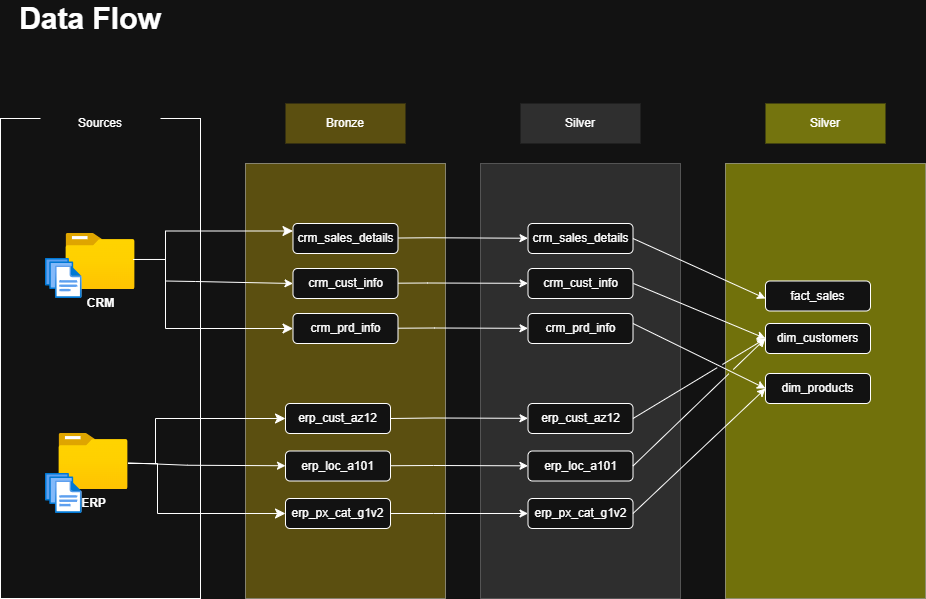

The diagram above was exported from draw.io. Its source (the exported page's mxGraphModel, read from the mxfile embedded in the PNG):
<mxGraphModel dx="1042" dy="626" grid="1" gridSize="10" guides="1" tooltips="1" connect="1" arrows="1" fold="1" page="1" pageScale="1" pageWidth="850" pageHeight="1100" math="0" shadow="0">
  <root>
    <mxCell id="0" />
    <mxCell id="1" parent="0" />
    <mxCell id="PW4ZihdryqZLvxjIWCNy-2" parent="1" style="rounded=0;whiteSpace=wrap;html=1;rotation=-90;" value="" vertex="1">
      <mxGeometry height="200" width="480" x="-105" y="295" as="geometry" />
    </mxCell>
    <mxCell id="PW4ZihdryqZLvxjIWCNy-3" parent="1" style="text;html=1;whiteSpace=wrap;strokeColor=none;fillColor=none;align=center;verticalAlign=middle;rounded=0;fontSize=30;fontStyle=1" value="Data Flow" vertex="1">
      <mxGeometry height="30" width="170" x="40" y="40" as="geometry" />
    </mxCell>
    <mxCell id="PW4ZihdryqZLvxjIWCNy-5" parent="1" style="rounded=0;whiteSpace=wrap;html=1;strokeColor=none;" value="Sources" vertex="1">
      <mxGeometry height="40" width="120" x="75" y="140" as="geometry" />
    </mxCell>
    <mxCell id="PW4ZihdryqZLvxjIWCNy-7" parent="1" style="image;aspect=fixed;html=1;points=[];align=center;fontSize=12;image=img/lib/azure2/general/Folder_Blank.svg;" value="&lt;b&gt;ERP&lt;/b&gt;" vertex="1">
      <mxGeometry height="56.00000000000001" width="69" x="93.5" y="470" as="geometry" />
    </mxCell>
    <mxCell id="PW4ZihdryqZLvxjIWCNy-9" parent="1" style="image;aspect=fixed;html=1;points=[];align=center;fontSize=12;image=img/lib/azure2/general/Files.svg;" value="" vertex="1">
      <mxGeometry height="40" width="36.57" x="80" y="510" as="geometry" />
    </mxCell>
    <mxCell id="PW4ZihdryqZLvxjIWCNy-6" parent="1" style="image;aspect=fixed;html=1;points=[];align=center;fontSize=12;image=img/lib/azure2/general/Folder_Blank.svg;" value="&lt;b&gt;CRM&lt;/b&gt;" vertex="1">
      <mxGeometry height="56.00000000000001" width="69" x="100.5" y="270" as="geometry" />
    </mxCell>
    <mxCell id="PW4ZihdryqZLvxjIWCNy-8" parent="1" style="image;aspect=fixed;html=1;points=[];align=center;fontSize=12;image=img/lib/azure2/general/Files.svg;" value="" vertex="1">
      <mxGeometry height="40" width="36.57" x="80" y="295" as="geometry" />
    </mxCell>
    <mxCell id="PW4ZihdryqZLvxjIWCNy-13" parent="1" style="rounded=0;whiteSpace=wrap;html=1;rotation=-90;fillColor=light-dark(#000000,#C9AA0D);opacity=40;" value="" vertex="1">
      <mxGeometry height="200" width="435" x="162.5" y="317.5" as="geometry" />
    </mxCell>
    <mxCell id="PW4ZihdryqZLvxjIWCNy-14" parent="1" style="rounded=0;whiteSpace=wrap;html=1;strokeColor=none;fillColor=light-dark(#000000,#5B4F10);" value="Bronze" vertex="1">
      <mxGeometry height="40" width="120" x="320" y="140" as="geometry" />
    </mxCell>
    <mxCell id="PW4ZihdryqZLvxjIWCNy-15" parent="1" style="rounded=0;whiteSpace=wrap;html=1;rotation=-90;strokeColor=light-dark(#000000,#A3A3A3);fillColor=#585858;opacity=40;" value="" vertex="1">
      <mxGeometry height="200" width="435" x="397.5" y="317.5" as="geometry" />
    </mxCell>
    <mxCell id="PW4ZihdryqZLvxjIWCNy-16" parent="1" style="rounded=0;whiteSpace=wrap;html=1;strokeColor=none;fillColor=light-dark(#000000,#2F2F2F);" value="Silver" vertex="1">
      <mxGeometry height="40" width="120" x="555" y="140" as="geometry" />
    </mxCell>
    <mxCell id="PW4ZihdryqZLvxjIWCNy-18" parent="1" style="rounded=0;whiteSpace=wrap;html=1;strokeColor=none;fillColor=light-dark(#000000,#74740E);" value="Silver" vertex="1">
      <mxGeometry height="40" width="120" x="800" y="140" as="geometry" />
    </mxCell>
    <mxCell id="PW4ZihdryqZLvxjIWCNy-19" parent="1" style="rounded=0;whiteSpace=wrap;html=1;rotation=-90;fillColor=#FFFF00;opacity=40;" value="" vertex="1">
      <mxGeometry height="200" width="435" x="642.5" y="317.5" as="geometry" />
    </mxCell>
    <mxCell id="PW4ZihdryqZLvxjIWCNy-20" parent="1" style="rounded=1;whiteSpace=wrap;html=1;" value="crm_sales_details" vertex="1">
      <mxGeometry height="30" width="105" x="327.5" y="260" as="geometry" />
    </mxCell>
    <mxCell id="PW4ZihdryqZLvxjIWCNy-21" parent="1" style="rounded=1;whiteSpace=wrap;html=1;" value="crm_cust_info" vertex="1">
      <mxGeometry height="30" width="105" x="327.5" y="305" as="geometry" />
    </mxCell>
    <mxCell id="PW4ZihdryqZLvxjIWCNy-22" parent="1" style="rounded=1;whiteSpace=wrap;html=1;" value="crm_prd_info" vertex="1">
      <mxGeometry height="30" width="105" x="327.5" y="350" as="geometry" />
    </mxCell>
    <mxCell id="PW4ZihdryqZLvxjIWCNy-23" parent="1" style="rounded=1;whiteSpace=wrap;html=1;" value="erp_cust_az12" vertex="1">
      <mxGeometry height="30" width="105" x="320" y="440" as="geometry" />
    </mxCell>
    <mxCell id="PW4ZihdryqZLvxjIWCNy-24" parent="1" style="rounded=1;whiteSpace=wrap;html=1;" value="erp_loc_a101" vertex="1">
      <mxGeometry height="30" width="105" x="320" y="487.5" as="geometry" />
    </mxCell>
    <mxCell id="PW4ZihdryqZLvxjIWCNy-25" parent="1" style="rounded=1;whiteSpace=wrap;html=1;" value="erp_px_cat_g1v2" vertex="1">
      <mxGeometry height="30" width="105" x="320" y="535" as="geometry" />
    </mxCell>
    <mxCell id="PW4ZihdryqZLvxjIWCNy-26" parent="1" style="rounded=1;whiteSpace=wrap;html=1;" value="crm_sales_details" vertex="1">
      <mxGeometry height="30" width="105" x="562.5" y="260" as="geometry" />
    </mxCell>
    <mxCell id="PW4ZihdryqZLvxjIWCNy-27" parent="1" style="rounded=1;whiteSpace=wrap;html=1;" value="crm_cust_info" vertex="1">
      <mxGeometry height="30" width="105" x="562.5" y="305" as="geometry" />
    </mxCell>
    <mxCell id="PW4ZihdryqZLvxjIWCNy-28" parent="1" style="rounded=1;whiteSpace=wrap;html=1;" value="crm_prd_info" vertex="1">
      <mxGeometry height="30" width="105" x="562.5" y="350" as="geometry" />
    </mxCell>
    <mxCell id="PW4ZihdryqZLvxjIWCNy-29" parent="1" style="rounded=1;whiteSpace=wrap;html=1;" value="erp_cust_az12" vertex="1">
      <mxGeometry height="30" width="105" x="562.5" y="440" as="geometry" />
    </mxCell>
    <mxCell id="PW4ZihdryqZLvxjIWCNy-30" parent="1" style="rounded=1;whiteSpace=wrap;html=1;" value="erp_loc_a101" vertex="1">
      <mxGeometry height="30" width="105" x="562.5" y="487.5" as="geometry" />
    </mxCell>
    <mxCell id="PW4ZihdryqZLvxjIWCNy-31" parent="1" style="rounded=1;whiteSpace=wrap;html=1;" value="erp_px_cat_g1v2" vertex="1">
      <mxGeometry height="30" width="105" x="562.5" y="535" as="geometry" />
    </mxCell>
    <mxCell id="PW4ZihdryqZLvxjIWCNy-32" parent="1" style="rounded=1;whiteSpace=wrap;html=1;" value="fact_sales" vertex="1">
      <mxGeometry height="30" width="105" x="800" y="317.5" as="geometry" />
    </mxCell>
    <mxCell id="PW4ZihdryqZLvxjIWCNy-33" parent="1" style="rounded=1;whiteSpace=wrap;html=1;" value="dim_customers" vertex="1">
      <mxGeometry height="30" width="105" x="800" y="360" as="geometry" />
    </mxCell>
    <mxCell id="PW4ZihdryqZLvxjIWCNy-34" parent="1" style="rounded=1;whiteSpace=wrap;html=1;" value="dim_products" vertex="1">
      <mxGeometry height="30" width="105" x="800" y="410" as="geometry" />
    </mxCell>
    <mxCell id="PW4ZihdryqZLvxjIWCNy-36" edge="1" parent="1" source="PW4ZihdryqZLvxjIWCNy-6" style="edgeStyle=elbowEdgeStyle;elbow=horizontal;endArrow=classic;html=1;curved=0;rounded=0;endSize=8;startSize=8;exitX=0.972;exitY=0.464;exitDx=0;exitDy=0;exitPerimeter=0;entryX=0;entryY=0.25;entryDx=0;entryDy=0;" target="PW4ZihdryqZLvxjIWCNy-20" value="">
      <mxGeometry height="50" relative="1" width="50" as="geometry">
        <Array as="points">
          <mxPoint x="200" y="290" />
        </Array>
        <mxPoint x="540" y="380" as="sourcePoint" />
        <mxPoint x="590" y="330" as="targetPoint" />
      </mxGeometry>
    </mxCell>
    <mxCell id="PW4ZihdryqZLvxjIWCNy-40" edge="1" parent="1" style="edgeStyle=segmentEdgeStyle;endArrow=classic;html=1;curved=0;rounded=0;endSize=8;startSize=8;" target="PW4ZihdryqZLvxjIWCNy-22" value="">
      <mxGeometry height="50" relative="1" width="50" as="geometry">
        <Array as="points">
          <mxPoint x="200" y="365" />
        </Array>
        <mxPoint x="200" y="290" as="sourcePoint" />
        <mxPoint x="277.5" y="362.5" as="targetPoint" />
      </mxGeometry>
    </mxCell>
    <mxCell id="PW4ZihdryqZLvxjIWCNy-42" edge="1" parent="1" source="PW4ZihdryqZLvxjIWCNy-7" style="edgeStyle=segmentEdgeStyle;endArrow=classic;html=1;curved=0;rounded=0;endSize=8;startSize=8;" value="">
      <mxGeometry height="50" relative="1" width="50" as="geometry">
        <Array as="points">
          <mxPoint x="192" y="500" />
          <mxPoint x="192" y="550" />
        </Array>
        <mxPoint x="192" y="475" as="sourcePoint" />
        <mxPoint x="320" y="550" as="targetPoint" />
      </mxGeometry>
    </mxCell>
    <mxCell id="PW4ZihdryqZLvxjIWCNy-43" edge="1" parent="1" style="edgeStyle=segmentEdgeStyle;endArrow=classic;html=1;curved=0;rounded=0;endSize=8;startSize=8;entryX=0;entryY=0.5;entryDx=0;entryDy=0;" target="PW4ZihdryqZLvxjIWCNy-23" value="">
      <mxGeometry height="50" relative="1" width="50" as="geometry">
        <Array as="points">
          <mxPoint x="190" y="455" />
        </Array>
        <mxPoint x="190" y="500" as="sourcePoint" />
        <mxPoint x="367" y="487.5" as="targetPoint" />
      </mxGeometry>
    </mxCell>
    <mxCell id="PW4ZihdryqZLvxjIWCNy-44" edge="1" parent="1" style="endArrow=classic;html=1;rounded=0;entryX=0;entryY=0.5;entryDx=0;entryDy=0;" target="PW4ZihdryqZLvxjIWCNy-21" value="">
      <mxGeometry height="50" relative="1" width="50" as="geometry">
        <Array as="points">
          <mxPoint x="230" y="318" />
        </Array>
        <mxPoint x="200" y="317.5" as="sourcePoint" />
        <mxPoint x="250" y="267.5" as="targetPoint" />
      </mxGeometry>
    </mxCell>
    <mxCell id="PW4ZihdryqZLvxjIWCNy-45" edge="1" parent="1" source="PW4ZihdryqZLvxjIWCNy-20" style="endArrow=classic;html=1;rounded=0;" target="PW4ZihdryqZLvxjIWCNy-26" value="">
      <mxGeometry height="50" relative="1" width="50" as="geometry">
        <Array as="points">
          <mxPoint x="462.5" y="274.25" />
        </Array>
        <mxPoint x="432.5" y="273.75" as="sourcePoint" />
        <mxPoint x="560.5" y="276.25" as="targetPoint" />
      </mxGeometry>
    </mxCell>
    <mxCell id="PW4ZihdryqZLvxjIWCNy-46" edge="1" parent="1" source="PW4ZihdryqZLvxjIWCNy-21" style="endArrow=classic;html=1;rounded=0;" target="PW4ZihdryqZLvxjIWCNy-27" value="">
      <mxGeometry height="50" relative="1" width="50" as="geometry">
        <Array as="points">
          <mxPoint x="462" y="319.5" />
        </Array>
        <mxPoint x="432.5" y="320.25" as="sourcePoint" />
        <mxPoint x="562.5" y="320.25" as="targetPoint" />
      </mxGeometry>
    </mxCell>
    <mxCell id="PW4ZihdryqZLvxjIWCNy-47" edge="1" parent="1" source="PW4ZihdryqZLvxjIWCNy-22" style="endArrow=classic;html=1;rounded=0;" target="PW4ZihdryqZLvxjIWCNy-28" value="">
      <mxGeometry height="50" relative="1" width="50" as="geometry">
        <Array as="points">
          <mxPoint x="469" y="364.5" />
        </Array>
        <mxPoint x="440" y="365" as="sourcePoint" />
        <mxPoint x="570" y="365" as="targetPoint" />
      </mxGeometry>
    </mxCell>
    <mxCell id="PW4ZihdryqZLvxjIWCNy-48" edge="1" parent="1" source="PW4ZihdryqZLvxjIWCNy-7" style="endArrow=classic;html=1;rounded=0;" target="PW4ZihdryqZLvxjIWCNy-24" value="">
      <mxGeometry height="50" relative="1" width="50" as="geometry">
        <Array as="points">
          <mxPoint x="222" y="501.75" />
        </Array>
        <mxPoint x="192" y="501.25" as="sourcePoint" />
        <mxPoint x="320" y="503.75" as="targetPoint" />
      </mxGeometry>
    </mxCell>
    <mxCell id="PW4ZihdryqZLvxjIWCNy-49" edge="1" parent="1" source="PW4ZihdryqZLvxjIWCNy-23" style="endArrow=classic;html=1;rounded=0;exitX=1;exitY=0.5;exitDx=0;exitDy=0;" target="PW4ZihdryqZLvxjIWCNy-29" value="">
      <mxGeometry height="50" relative="1" width="50" as="geometry">
        <Array as="points">
          <mxPoint x="468.5" y="454.5" />
        </Array>
        <mxPoint x="432.5" y="455" as="sourcePoint" />
        <mxPoint x="562.5" y="455" as="targetPoint" />
      </mxGeometry>
    </mxCell>
    <mxCell id="PW4ZihdryqZLvxjIWCNy-50" edge="1" parent="1" source="PW4ZihdryqZLvxjIWCNy-24" style="endArrow=classic;html=1;rounded=0;" target="PW4ZihdryqZLvxjIWCNy-30" value="">
      <mxGeometry height="50" relative="1" width="50" as="geometry">
        <Array as="points">
          <mxPoint x="468" y="502" />
        </Array>
        <mxPoint x="424.5" y="502.5" as="sourcePoint" />
        <mxPoint x="562.5" y="502.5" as="targetPoint" />
      </mxGeometry>
    </mxCell>
    <mxCell id="PW4ZihdryqZLvxjIWCNy-51" edge="1" parent="1" source="PW4ZihdryqZLvxjIWCNy-25" style="endArrow=classic;html=1;rounded=0;" target="PW4ZihdryqZLvxjIWCNy-31" value="">
      <mxGeometry height="50" relative="1" width="50" as="geometry">
        <Array as="points">
          <mxPoint x="468" y="550" />
        </Array>
        <mxPoint x="425" y="550" as="sourcePoint" />
        <mxPoint x="563" y="550" as="targetPoint" />
      </mxGeometry>
    </mxCell>
    <mxCell id="vIc5elSppwOT6wiwfrR1-5" edge="1" parent="1" source="PW4ZihdryqZLvxjIWCNy-26" style="endArrow=classic;html=1;rounded=0;exitX=1;exitY=0.5;exitDx=0;exitDy=0;" value="">
      <mxGeometry height="50" relative="1" width="50" as="geometry">
        <mxPoint x="750" y="385" as="sourcePoint" />
        <mxPoint x="800" y="335" as="targetPoint" />
      </mxGeometry>
    </mxCell>
    <mxCell id="vIc5elSppwOT6wiwfrR1-7" edge="1" parent="1" style="endArrow=classic;html=1;rounded=0;exitX=1;exitY=0.5;exitDx=0;exitDy=0;entryX=0;entryY=0.5;entryDx=0;entryDy=0;jumpStyle=gap;" target="PW4ZihdryqZLvxjIWCNy-33" value="">
      <mxGeometry height="50" relative="1" width="50" as="geometry">
        <mxPoint x="668" y="320" as="sourcePoint" />
        <mxPoint x="800" y="380" as="targetPoint" />
      </mxGeometry>
    </mxCell>
    <mxCell id="vIc5elSppwOT6wiwfrR1-8" edge="1" parent="1" style="endArrow=classic;html=1;rounded=0;exitX=1;exitY=0.5;exitDx=0;exitDy=0;entryX=0;entryY=0.5;entryDx=0;entryDy=0;jumpStyle=gap;" target="PW4ZihdryqZLvxjIWCNy-34" value="">
      <mxGeometry height="50" relative="1" width="50" as="geometry">
        <mxPoint x="667.5" y="360" as="sourcePoint" />
        <mxPoint x="799.5" y="420" as="targetPoint" />
      </mxGeometry>
    </mxCell>
    <mxCell id="vIc5elSppwOT6wiwfrR1-9" edge="1" parent="1" source="PW4ZihdryqZLvxjIWCNy-29" style="endArrow=classic;html=1;rounded=0;exitX=1;exitY=0.5;exitDx=0;exitDy=0;entryX=0;entryY=0.5;entryDx=0;entryDy=0;jumpStyle=gap;" target="PW4ZihdryqZLvxjIWCNy-33" value="">
      <mxGeometry height="50" relative="1" width="50" as="geometry">
        <Array as="points" />
        <mxPoint x="667.5" y="460" as="sourcePoint" />
        <mxPoint x="717.5" y="410" as="targetPoint" />
      </mxGeometry>
    </mxCell>
    <mxCell id="vIc5elSppwOT6wiwfrR1-10" edge="1" parent="1" source="PW4ZihdryqZLvxjIWCNy-30" style="endArrow=classic;html=1;rounded=0;exitX=1;exitY=0.5;exitDx=0;exitDy=0;entryX=0;entryY=0.5;entryDx=0;entryDy=0;jumpStyle=gap;" target="PW4ZihdryqZLvxjIWCNy-33" value="">
      <mxGeometry height="50" relative="1" width="50" as="geometry">
        <Array as="points" />
        <mxPoint x="668" y="510" as="sourcePoint" />
        <mxPoint x="800" y="430" as="targetPoint" />
      </mxGeometry>
    </mxCell>
    <mxCell id="vIc5elSppwOT6wiwfrR1-11" edge="1" parent="1" source="PW4ZihdryqZLvxjIWCNy-31" style="endArrow=classic;html=1;rounded=0;exitX=1;exitY=0.5;exitDx=0;exitDy=0;entryX=0;entryY=0.5;entryDx=0;entryDy=0;jumpStyle=gap;" target="PW4ZihdryqZLvxjIWCNy-34" value="">
      <mxGeometry height="50" relative="1" width="50" as="geometry">
        <Array as="points" />
        <mxPoint x="668" y="550" as="sourcePoint" />
        <mxPoint x="800" y="422" as="targetPoint" />
      </mxGeometry>
    </mxCell>
  </root>
</mxGraphModel>